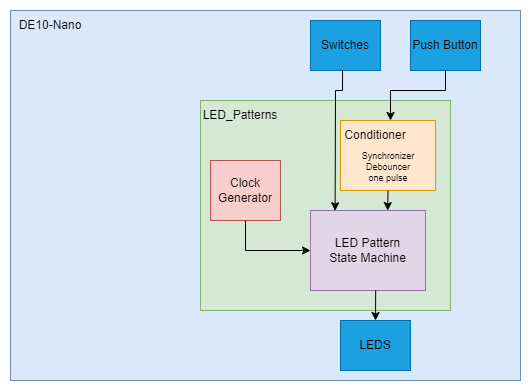

The diagram above was exported from draw.io. Its source (the exported page's mxGraphModel, read from the mxfile embedded in the PNG):
<mxGraphModel dx="1588" dy="892" grid="1" gridSize="10" guides="1" tooltips="1" connect="1" arrows="1" fold="1" page="1" pageScale="1" pageWidth="850" pageHeight="1100" math="0" shadow="0">
  <root>
    <mxCell id="0" />
    <mxCell id="1" parent="0" />
    <mxCell id="TUTlvFY-dFhq3DaZhbKU-1" value="" style="rounded=0;whiteSpace=wrap;html=1;fillColor=#dae8fc;strokeColor=#6c8ebf;" vertex="1" parent="1">
      <mxGeometry x="40" width="510" height="370" as="geometry" />
    </mxCell>
    <mxCell id="TUTlvFY-dFhq3DaZhbKU-2" value="" style="rounded=0;whiteSpace=wrap;html=1;fillColor=#d5e8d4;strokeColor=#82b366;align=left;" vertex="1" parent="1">
      <mxGeometry x="230" y="90" width="250" height="210" as="geometry" />
    </mxCell>
    <mxCell id="TUTlvFY-dFhq3DaZhbKU-3" value="LED_Patterns" style="text;html=1;align=center;verticalAlign=middle;whiteSpace=wrap;rounded=0;" vertex="1" parent="1">
      <mxGeometry x="240" y="90" width="60" height="30" as="geometry" />
    </mxCell>
    <mxCell id="TUTlvFY-dFhq3DaZhbKU-4" value="DE10-Nano" style="text;html=1;align=center;verticalAlign=middle;whiteSpace=wrap;rounded=0;" vertex="1" parent="1">
      <mxGeometry x="40" width="80" height="30" as="geometry" />
    </mxCell>
    <mxCell id="TUTlvFY-dFhq3DaZhbKU-5" value="&lt;font color=&quot;#000000&quot;&gt;Switches&lt;/font&gt;" style="rounded=0;whiteSpace=wrap;html=1;fillColor=#1ba1e2;fontColor=#ffffff;strokeColor=#006EAF;" vertex="1" parent="1">
      <mxGeometry x="340" y="10" width="70" height="50" as="geometry" />
    </mxCell>
    <mxCell id="TUTlvFY-dFhq3DaZhbKU-6" value="&lt;font color=&quot;#000000&quot;&gt;Push Button&lt;/font&gt;" style="rounded=0;whiteSpace=wrap;html=1;fillColor=#1ba1e2;fontColor=#ffffff;strokeColor=#006EAF;" vertex="1" parent="1">
      <mxGeometry x="440" y="10" width="70" height="50" as="geometry" />
    </mxCell>
    <mxCell id="TUTlvFY-dFhq3DaZhbKU-7" value="LED Pattern&lt;div&gt;State Machine&lt;/div&gt;" style="rounded=0;whiteSpace=wrap;html=1;fillColor=#e1d5e7;strokeColor=#9673a6;" vertex="1" parent="1">
      <mxGeometry x="340" y="200" width="115" height="80" as="geometry" />
    </mxCell>
    <mxCell id="TUTlvFY-dFhq3DaZhbKU-8" value="&lt;font color=&quot;#000000&quot;&gt;LEDS&lt;/font&gt;" style="rounded=0;whiteSpace=wrap;html=1;fillColor=#1ba1e2;fontColor=#ffffff;strokeColor=#006EAF;" vertex="1" parent="1">
      <mxGeometry x="370" y="310" width="70" height="50" as="geometry" />
    </mxCell>
    <mxCell id="TUTlvFY-dFhq3DaZhbKU-9" value="" style="rounded=0;whiteSpace=wrap;html=1;fillColor=#ffe6cc;strokeColor=#d79b00;" vertex="1" parent="1">
      <mxGeometry x="370" y="110" width="95" height="70" as="geometry" />
    </mxCell>
    <mxCell id="TUTlvFY-dFhq3DaZhbKU-10" value="Conditioner" style="text;html=1;align=center;verticalAlign=middle;whiteSpace=wrap;rounded=0;" vertex="1" parent="1">
      <mxGeometry x="375" y="110" width="60" height="30" as="geometry" />
    </mxCell>
    <mxCell id="TUTlvFY-dFhq3DaZhbKU-11" value="&lt;font style=&quot;font-size: 9px;&quot;&gt;Synchronizer&lt;/font&gt;&lt;div style=&quot;font-size: 9px;&quot;&gt;&lt;font style=&quot;font-size: 9px;&quot;&gt;Debouncer&lt;/font&gt;&lt;/div&gt;&lt;div style=&quot;font-size: 9px;&quot;&gt;&lt;font style=&quot;font-size: 9px;&quot;&gt;one pulse&lt;/font&gt;&lt;/div&gt;" style="text;html=1;align=center;verticalAlign=middle;whiteSpace=wrap;rounded=0;" vertex="1" parent="1">
      <mxGeometry x="387.5" y="140" width="60" height="30" as="geometry" />
    </mxCell>
    <mxCell id="TUTlvFY-dFhq3DaZhbKU-12" value="" style="endArrow=classic;html=1;rounded=0;entryX=0.75;entryY=0;entryDx=0;entryDy=0;exitX=0.5;exitY=1;exitDx=0;exitDy=0;" edge="1" parent="1" source="TUTlvFY-dFhq3DaZhbKU-6" target="TUTlvFY-dFhq3DaZhbKU-10">
      <mxGeometry width="50" height="50" relative="1" as="geometry">
        <mxPoint x="462.73" y="90" as="sourcePoint" />
        <mxPoint x="440.0027272727274" y="40" as="targetPoint" />
        <Array as="points">
          <mxPoint x="475" y="80" />
          <mxPoint x="420" y="80" />
        </Array>
      </mxGeometry>
    </mxCell>
    <mxCell id="TUTlvFY-dFhq3DaZhbKU-13" value="" style="endArrow=classic;html=1;rounded=0;exitX=0.458;exitY=0.996;exitDx=0;exitDy=0;exitPerimeter=0;entryX=0.214;entryY=0.003;entryDx=0;entryDy=0;entryPerimeter=0;" edge="1" parent="1" source="TUTlvFY-dFhq3DaZhbKU-5" target="TUTlvFY-dFhq3DaZhbKU-7">
      <mxGeometry width="50" height="50" relative="1" as="geometry">
        <mxPoint x="340" y="140" as="sourcePoint" />
        <mxPoint x="390" y="90" as="targetPoint" />
        <Array as="points">
          <mxPoint x="372" y="80" />
          <mxPoint x="365" y="80" />
        </Array>
      </mxGeometry>
    </mxCell>
    <mxCell id="TUTlvFY-dFhq3DaZhbKU-14" value="" style="endArrow=classic;html=1;rounded=0;exitX=0.5;exitY=1;exitDx=0;exitDy=0;entryX=0.671;entryY=0.001;entryDx=0;entryDy=0;entryPerimeter=0;" edge="1" parent="1" source="TUTlvFY-dFhq3DaZhbKU-9" target="TUTlvFY-dFhq3DaZhbKU-7">
      <mxGeometry width="50" height="50" relative="1" as="geometry">
        <mxPoint x="320" y="220" as="sourcePoint" />
        <mxPoint x="370" y="170" as="targetPoint" />
      </mxGeometry>
    </mxCell>
    <mxCell id="TUTlvFY-dFhq3DaZhbKU-15" value="" style="endArrow=classic;html=1;rounded=0;entryX=0.5;entryY=0;entryDx=0;entryDy=0;exitX=0.567;exitY=0.997;exitDx=0;exitDy=0;exitPerimeter=0;" edge="1" parent="1" source="TUTlvFY-dFhq3DaZhbKU-7" target="TUTlvFY-dFhq3DaZhbKU-8">
      <mxGeometry width="50" height="50" relative="1" as="geometry">
        <mxPoint x="320" y="300" as="sourcePoint" />
        <mxPoint x="370" y="250" as="targetPoint" />
      </mxGeometry>
    </mxCell>
    <mxCell id="TUTlvFY-dFhq3DaZhbKU-16" value="Clock&lt;div&gt;Generator&lt;/div&gt;" style="rounded=0;whiteSpace=wrap;html=1;fillColor=#f8cecc;strokeColor=#b85450;" vertex="1" parent="1">
      <mxGeometry x="240" y="150" width="70" height="60" as="geometry" />
    </mxCell>
    <mxCell id="TUTlvFY-dFhq3DaZhbKU-17" value="" style="endArrow=classic;html=1;rounded=0;exitX=0.5;exitY=1;exitDx=0;exitDy=0;entryX=0;entryY=0.5;entryDx=0;entryDy=0;" edge="1" parent="1" source="TUTlvFY-dFhq3DaZhbKU-16" target="TUTlvFY-dFhq3DaZhbKU-7">
      <mxGeometry width="50" height="50" relative="1" as="geometry">
        <mxPoint x="200" y="210" as="sourcePoint" />
        <mxPoint x="250" y="160" as="targetPoint" />
        <Array as="points">
          <mxPoint x="275" y="240" />
        </Array>
      </mxGeometry>
    </mxCell>
  </root>
</mxGraphModel>